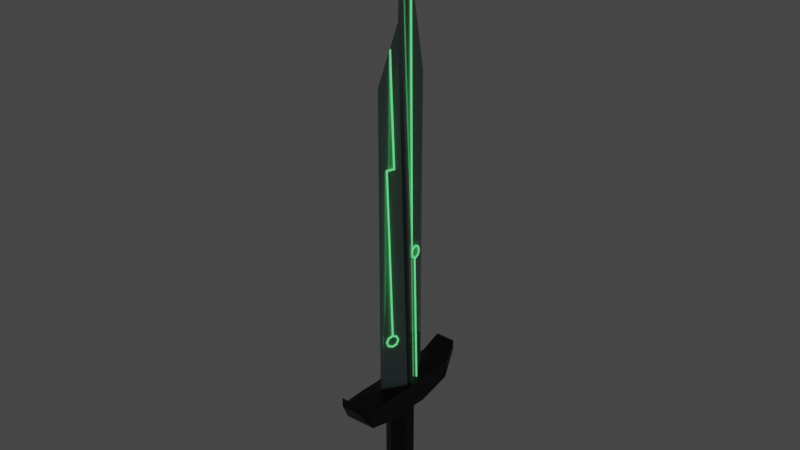 # Source: sword1.blend  (saved by Blender 3.6.13; exported with 4.5.12 LTS)
import bpy
from mathutils import Matrix  # noqa: F401  (used for matrix-valued properties, if any)

bpy.ops.wm.read_factory_settings(use_empty=True)
scene = bpy.context.scene
scene.name = 'Scene'

# ---- collections
col_collection = bpy.data.collections.new('Collection'); scene.collection.children.link(col_collection)

# ---- materials (node trees are filled in below, after node groups)
mat_material_005 = bpy.data.materials.new('Material.005')
mat_material_005.use_transparent_shadow = False
mat_material_007 = bpy.data.materials.new('Material.007')
mat_material_007.use_transparent_shadow = False
mat_material_001 = bpy.data.materials.new('Material.001')
mat_material_001.use_transparent_shadow = False
mat_material_003 = bpy.data.materials.new('Material.003')
mat_material_003.use_transparent_shadow = False
mat_material_020 = bpy.data.materials.new('Material.020')
mat_material_020.use_transparent_shadow = False
mat_material_004 = bpy.data.materials.new('Material.004')
mat_material_004.use_transparent_shadow = False
mat_material_006 = bpy.data.materials.new('Material.006')
mat_material_006.use_transparent_shadow = False
mat_material_008 = bpy.data.materials.new('Material.008')
mat_material_008.use_transparent_shadow = False
mat_material_009 = bpy.data.materials.new('Material.009')
mat_material_009.use_transparent_shadow = False
mat_material_010 = bpy.data.materials.new('Material.010')
mat_material_010.use_transparent_shadow = False
mat_material_011 = bpy.data.materials.new('Material.011')
mat_material_011.use_transparent_shadow = False
mat_material_012 = bpy.data.materials.new('Material.012')
mat_material_012.use_transparent_shadow = False
mat_material_013 = bpy.data.materials.new('Material.013')
mat_material_013.use_transparent_shadow = False
mat_material_014 = bpy.data.materials.new('Material.014')
mat_material_014.use_transparent_shadow = False
mat_material_015 = bpy.data.materials.new('Material.015')
mat_material_015.use_transparent_shadow = False
mat_material_016 = bpy.data.materials.new('Material.016')
mat_material_016.use_transparent_shadow = False
mat_material_017 = bpy.data.materials.new('Material.017')
mat_material_017.use_transparent_shadow = False
mat_material_018 = bpy.data.materials.new('Material.018')
mat_material_018.use_transparent_shadow = False
mat_material_019 = bpy.data.materials.new('Material.019')
mat_material_019.use_transparent_shadow = False

# ---- material node trees
mat_material_005.use_nodes = True; mat_material_005.node_tree.nodes.clear()
_N = mat_material_005.node_tree.nodes; _L = mat_material_005.node_tree.links
n0 = _N.new('ShaderNodeBsdfPrincipled'); n0.name = 'Principled BSDF'; n0.location = (10, 300)
n0.distribution = 'GGX'
n0.subsurface_method = 'RANDOM_WALK_SKIN'
n0.inputs[0].default_value = (0.2491, 0.3343, 0.3316, 1.0)
n0.inputs[1].default_value = 0.03922
n0.inputs[2].default_value = 0.06863
n0.inputs[3].default_value = 1.45
n0.inputs[27].default_value = (0.0, 0.0, 0.0, 1.0)
n0.inputs[28].default_value = 1.0
n1 = _N.new('ShaderNodeOutputMaterial'); n1.name = 'Material Output'; n1.location = (300, 300)
_L.new(n0.outputs[0], n1.inputs[0])
n1.is_active_output = True
mat_material_007.use_nodes = True; mat_material_007.node_tree.nodes.clear()
_N = mat_material_007.node_tree.nodes; _L = mat_material_007.node_tree.links
n0 = _N.new('ShaderNodeBsdfPrincipled'); n0.name = 'Principled BSDF'; n0.location = (10, 300)
n0.distribution = 'GGX'
n0.subsurface_method = 'RANDOM_WALK_SKIN'
n0.inputs[0].default_value = (0.0, 0.0, 0.0, 1.0)
n0.inputs[3].default_value = 1.45
n0.inputs[27].default_value = (0.0, 0.0, 0.0, 1.0)
n0.inputs[28].default_value = 1.0
n1 = _N.new('ShaderNodeOutputMaterial'); n1.name = 'Material Output'; n1.location = (300, 300)
_L.new(n0.outputs[0], n1.inputs[0])
n1.is_active_output = True
mat_material_001.use_nodes = True; mat_material_001.node_tree.nodes.clear()
_N = mat_material_001.node_tree.nodes; _L = mat_material_001.node_tree.links
n0 = _N.new('ShaderNodeBsdfPrincipled'); n0.name = 'Principled BSDF'; n0.location = (10, 300)
n0.distribution = 'GGX'
n0.subsurface_method = 'RANDOM_WALK_SKIN'
n0.inputs[3].default_value = 1.45
n0.inputs[27].default_value = (0.0, 0.0, 0.0, 1.0)
n0.inputs[28].default_value = 1.0
n1 = _N.new('ShaderNodeOutputMaterial'); n1.name = 'Material Output'; n1.location = (300, 300)
_L.new(n0.outputs[0], n1.inputs[0])
n1.is_active_output = True
mat_material_003.use_nodes = True; mat_material_003.node_tree.nodes.clear()
_N = mat_material_003.node_tree.nodes; _L = mat_material_003.node_tree.links
n0 = _N.new('ShaderNodeBsdfPrincipled'); n0.name = 'Principled BSDF'; n0.location = (10, 300)
n0.distribution = 'GGX'
n0.subsurface_method = 'RANDOM_WALK_SKIN'
n0.inputs[0].default_value = (0.0, 0.0, 0.0, 1.0)
n0.inputs[3].default_value = 1.45
n0.inputs[27].default_value = (0.0, 0.0, 0.0, 1.0)
n0.inputs[28].default_value = 1.0
n1 = _N.new('ShaderNodeOutputMaterial'); n1.name = 'Material Output'; n1.location = (300, 300)
_L.new(n0.outputs[0], n1.inputs[0])
n1.is_active_output = True
mat_material_020.use_nodes = True; mat_material_020.node_tree.nodes.clear()
_N = mat_material_020.node_tree.nodes; _L = mat_material_020.node_tree.links
n0 = _N.new('ShaderNodeOutputMaterial'); n0.name = 'Material Output'; n0.location = (300, 300)
n1 = _N.new('ShaderNodeEmission'); n1.name = 'Emission'; n1.location = (10, 300)
n1.inputs[0].default_value = (0.1356, 1.0, 0.2582, 1.0)
_L.new(n1.outputs[0], n0.inputs[0])
n0.is_active_output = True
mat_material_004.use_nodes = True; mat_material_004.node_tree.nodes.clear()
_N = mat_material_004.node_tree.nodes; _L = mat_material_004.node_tree.links
n0 = _N.new('ShaderNodeOutputMaterial'); n0.name = 'Material Output'; n0.location = (300, 300)
n1 = _N.new('ShaderNodeEmission'); n1.name = 'Emission'; n1.location = (10, 300)
n1.inputs[0].default_value = (0.1356, 1.0, 0.2582, 1.0)
_L.new(n1.outputs[0], n0.inputs[0])
n0.is_active_output = True
mat_material_006.use_nodes = True; mat_material_006.node_tree.nodes.clear()
_N = mat_material_006.node_tree.nodes; _L = mat_material_006.node_tree.links
n0 = _N.new('ShaderNodeOutputMaterial'); n0.name = 'Material Output'; n0.location = (300, 300)
n1 = _N.new('ShaderNodeEmission'); n1.name = 'Emission'; n1.location = (10, 300)
n1.inputs[0].default_value = (0.1356, 1.0, 0.2582, 1.0)
_L.new(n1.outputs[0], n0.inputs[0])
n0.is_active_output = True
mat_material_008.use_nodes = True; mat_material_008.node_tree.nodes.clear()
_N = mat_material_008.node_tree.nodes; _L = mat_material_008.node_tree.links
n0 = _N.new('ShaderNodeOutputMaterial'); n0.name = 'Material Output'; n0.location = (300, 300)
n1 = _N.new('ShaderNodeEmission'); n1.name = 'Emission'; n1.location = (10, 300)
n1.inputs[0].default_value = (0.1356, 1.0, 0.2582, 1.0)
_L.new(n1.outputs[0], n0.inputs[0])
n0.is_active_output = True
mat_material_009.use_nodes = True; mat_material_009.node_tree.nodes.clear()
_N = mat_material_009.node_tree.nodes; _L = mat_material_009.node_tree.links
n0 = _N.new('ShaderNodeOutputMaterial'); n0.name = 'Material Output'; n0.location = (300, 300)
n1 = _N.new('ShaderNodeEmission'); n1.name = 'Emission'; n1.location = (10, 300)
n1.inputs[0].default_value = (0.1356, 1.0, 0.2582, 1.0)
_L.new(n1.outputs[0], n0.inputs[0])
n0.is_active_output = True
mat_material_010.use_nodes = True; mat_material_010.node_tree.nodes.clear()
_N = mat_material_010.node_tree.nodes; _L = mat_material_010.node_tree.links
n0 = _N.new('ShaderNodeOutputMaterial'); n0.name = 'Material Output'; n0.location = (300, 300)
n1 = _N.new('ShaderNodeEmission'); n1.name = 'Emission'; n1.location = (10, 300)
n1.inputs[0].default_value = (0.1356, 1.0, 0.2582, 1.0)
_L.new(n1.outputs[0], n0.inputs[0])
n0.is_active_output = True
mat_material_011.use_nodes = True; mat_material_011.node_tree.nodes.clear()
_N = mat_material_011.node_tree.nodes; _L = mat_material_011.node_tree.links
n0 = _N.new('ShaderNodeOutputMaterial'); n0.name = 'Material Output'; n0.location = (300, 300)
n1 = _N.new('ShaderNodeEmission'); n1.name = 'Emission'; n1.location = (10, 300)
n1.inputs[0].default_value = (0.1356, 1.0, 0.2582, 1.0)
_L.new(n1.outputs[0], n0.inputs[0])
n0.is_active_output = True
mat_material_012.use_nodes = True; mat_material_012.node_tree.nodes.clear()
_N = mat_material_012.node_tree.nodes; _L = mat_material_012.node_tree.links
n0 = _N.new('ShaderNodeOutputMaterial'); n0.name = 'Material Output'; n0.location = (300, 300)
n1 = _N.new('ShaderNodeEmission'); n1.name = 'Emission'; n1.location = (10, 300)
n1.inputs[0].default_value = (0.1356, 1.0, 0.2582, 1.0)
_L.new(n1.outputs[0], n0.inputs[0])
n0.is_active_output = True
mat_material_013.use_nodes = True; mat_material_013.node_tree.nodes.clear()
_N = mat_material_013.node_tree.nodes; _L = mat_material_013.node_tree.links
n0 = _N.new('ShaderNodeOutputMaterial'); n0.name = 'Material Output'; n0.location = (300, 300)
n1 = _N.new('ShaderNodeEmission'); n1.name = 'Emission'; n1.location = (10, 300)
n1.inputs[0].default_value = (0.1356, 1.0, 0.2582, 1.0)
_L.new(n1.outputs[0], n0.inputs[0])
n0.is_active_output = True
mat_material_014.use_nodes = True; mat_material_014.node_tree.nodes.clear()
_N = mat_material_014.node_tree.nodes; _L = mat_material_014.node_tree.links
n0 = _N.new('ShaderNodeOutputMaterial'); n0.name = 'Material Output'; n0.location = (300, 300)
n1 = _N.new('ShaderNodeEmission'); n1.name = 'Emission'; n1.location = (10, 300)
n1.inputs[0].default_value = (0.1356, 1.0, 0.2582, 1.0)
_L.new(n1.outputs[0], n0.inputs[0])
n0.is_active_output = True
mat_material_015.use_nodes = True; mat_material_015.node_tree.nodes.clear()
_N = mat_material_015.node_tree.nodes; _L = mat_material_015.node_tree.links
n0 = _N.new('ShaderNodeOutputMaterial'); n0.name = 'Material Output'; n0.location = (300, 300)
n1 = _N.new('ShaderNodeEmission'); n1.name = 'Emission'; n1.location = (10, 300)
n1.inputs[0].default_value = (0.1356, 1.0, 0.2582, 1.0)
_L.new(n1.outputs[0], n0.inputs[0])
n0.is_active_output = True
mat_material_016.use_nodes = True; mat_material_016.node_tree.nodes.clear()
_N = mat_material_016.node_tree.nodes; _L = mat_material_016.node_tree.links
n0 = _N.new('ShaderNodeOutputMaterial'); n0.name = 'Material Output'; n0.location = (300, 300)
n1 = _N.new('ShaderNodeEmission'); n1.name = 'Emission'; n1.location = (10, 300)
n1.inputs[0].default_value = (0.1356, 1.0, 0.2582, 1.0)
_L.new(n1.outputs[0], n0.inputs[0])
n0.is_active_output = True
mat_material_017.use_nodes = True; mat_material_017.node_tree.nodes.clear()
_N = mat_material_017.node_tree.nodes; _L = mat_material_017.node_tree.links
n0 = _N.new('ShaderNodeOutputMaterial'); n0.name = 'Material Output'; n0.location = (300, 300)
n1 = _N.new('ShaderNodeEmission'); n1.name = 'Emission'; n1.location = (10, 300)
n1.inputs[0].default_value = (0.1356, 1.0, 0.2582, 1.0)
_L.new(n1.outputs[0], n0.inputs[0])
n0.is_active_output = True
mat_material_018.use_nodes = True; mat_material_018.node_tree.nodes.clear()
_N = mat_material_018.node_tree.nodes; _L = mat_material_018.node_tree.links
n0 = _N.new('ShaderNodeOutputMaterial'); n0.name = 'Material Output'; n0.location = (300, 300)
n1 = _N.new('ShaderNodeEmission'); n1.name = 'Emission'; n1.location = (10, 300)
n1.inputs[0].default_value = (0.1356, 1.0, 0.2582, 1.0)
_L.new(n1.outputs[0], n0.inputs[0])
n0.is_active_output = True
mat_material_019.use_nodes = True; mat_material_019.node_tree.nodes.clear()
_N = mat_material_019.node_tree.nodes; _L = mat_material_019.node_tree.links
n0 = _N.new('ShaderNodeOutputMaterial'); n0.name = 'Material Output'; n0.location = (300, 300)
n1 = _N.new('ShaderNodeEmission'); n1.name = 'Emission'; n1.location = (10, 300)
n1.inputs[0].default_value = (0.1356, 1.0, 0.2582, 1.0)
_L.new(n1.outputs[0], n0.inputs[0])
n0.is_active_output = True

# ---- world
world_world = bpy.data.worlds.new('World'); scene.world = world_world
world_world.use_nodes = True; world_world.node_tree.nodes.clear()
_N = world_world.node_tree.nodes; _L = world_world.node_tree.links
n0 = _N.new('ShaderNodeOutputWorld'); n0.name = 'World Output'; n0.location = (300, 300)
n1 = _N.new('ShaderNodeBackground'); n1.name = 'Background'; n1.location = (10, 300)
n1.inputs[0].default_value = (0.05088, 0.05088, 0.05088, 1.0)
_L.new(n1.outputs[0], n0.inputs[0])
n0.is_active_output = True
world_world.color = (0.05088, 0.05088, 0.05088)
world_world.use_sun_shadow = False
world_world.sun_shadow_jitter_overblur = 0.0

# ---- meshes
me_cube_002 = bpy.data.meshes.new('Cube.002')
me_cube_002.from_pydata([(-0.6503, -0.8494, 1.273), (-0.04493, -0.3305, 1.269), (-0.6719, 0.8494, 1.263), (-0.04493, 0.3604, 1.269), (0.6503, -0.8494, 1.273), (0.04493, -0.3305, 1.269), (0.6719, 0.8494, 1.263), (0.04493, 0.3604, 1.269), (-1.0, 0.0, -0.6539), (-0.8808, 0.01493, 1.0), (1.0, 0.0, -0.6539), (0.8808, 0.01493, 1.0), (-1.0, 0.0, 1.0), (-0.6719, 0.8494, 1.893), (0.6719, 0.8494, 1.893), (1.0, 0.0, 1.0), (0.6503, -0.8494, 1.883), (-0.6503, -0.8494, 1.883), (-0.01398, 0.01493, 31.86), (0.01398, 0.01493, 31.86), (-0.04493, 0.3604, 21.25), (0.04493, 0.3604, 21.25), (0.04493, -0.3305, 21.21), (-0.04493, -0.3305, 21.21), (-0.9761, -0.2329, -0.7673), (0.9801, -0.2244, 1.003), (-0.9794, -0.2329, 1.021), (0.9802, -0.2244, -0.8206), (0.7912, -0.03773, 1.041), (-0.7912, -0.03773, 1.041), (0.01612, -0.03773, 24.45), (-0.01612, -0.03773, 24.45), (0.2983, 0.4901, 1.206), (1.0, 0.4369, -0.4367), (-0.2921, 0.4869, 1.208), (-1.0, 0.4498, 1.017), (-1.0, 0.4175, -0.4617), (1.0, 0.4615, 1.018), (0.6423, 0.6663, 1.121), (1.0, 0.6524, 1.025), (1.0, 0.6261, -0.1928), (-0.6483, 0.6694, 1.12), (-1.0, 0.6181, -0.2031), (-1.0, 0.6575, 1.025), (-0.3438, 0.2368, 1.173), (-1.0, 0.2145, 1.008), (-1.0, 0.175, -0.7744), (1.0, 0.2083, -0.7314), (1.0, 0.2308, 1.009), (0.3252, 0.2445, 1.179), (-0.7356, -0.7058, 1.098), (-1.0, -0.7003, -0.1208), (0.7383, -0.7073, 1.097), (1.0, -0.6814, -0.1481), (1.0, -0.7087, 1.044), (-1.0, -0.7067, 1.044), (-1.0, -0.4143, -0.5349), (1.0, -0.4766, 1.061), (1.0, -0.4345, -0.5056), (-1.0, -0.4293, 1.065), (-0.2567, -0.4456, 1.216), (0.2802, -0.4583, 1.211), (-0.1888, -0.274, 1.225)], [], [(2, 13, 14, 6), (27, 25, 57, 58), (4, 16, 17, 0), (24, 27, 58, 56), (1, 5, 22, 23), (11, 49, 7, 21, 19), (2, 6, 40, 42), (6, 14, 39, 40), (24, 26, 12, 8), (9, 44, 45, 12), (3, 7, 32, 34), (28, 5, 25), (5, 1, 60, 61), (29, 9, 12, 26), (7, 49, 48, 37, 32), (30, 31, 23, 22), (21, 20, 18, 19), (7, 3, 20, 21), (29, 62, 1, 23, 31), (3, 44, 9, 18, 20), (5, 28, 30, 22), (1, 62, 26, 59, 60), (11, 28, 25, 15), (0, 17, 55, 51), (8, 10, 27, 24), (10, 15, 25, 27), (30, 28, 29, 31), (18, 9, 11, 19), (29, 28, 11, 9), (33, 37, 48, 47), (32, 37, 39, 38), (35, 34, 41, 43), (36, 35, 43, 42), (36, 33, 47, 46), (34, 32, 38, 41), (42, 40, 33, 36), (38, 39, 14), (41, 38, 14, 13), (40, 39, 37, 33), (43, 41, 13), (42, 43, 13, 2), (45, 44, 3, 34, 35), (45, 35, 36, 46), (47, 48, 15, 10), (46, 47, 10, 8), (48, 49, 11, 15), (50, 55, 17), (54, 52, 16), (53, 54, 16, 4), (52, 50, 17, 16), (51, 55, 59, 56), (51, 53, 4, 0), (56, 58, 53, 51), (56, 59, 26, 24), (60, 59, 55, 50), (57, 61, 52, 54), (58, 57, 54, 53), (61, 60, 50, 52), (26, 62, 29), (25, 5, 61, 57), (46, 8, 12, 45)])
me_cube_002.polygons.foreach_set('material_index', [1, 1, 1, 1, 0, 0, 1, 1, 1, 1, 1, 1, 1, 1, 1, 0, 0, 0, 0, 0, 0, 1, 1, 1, 1, 1, 0, 0, 1, 1, 1, 1, 1, 1, 1, 1, 1, 1, 1, 1, 1, 1, 1, 1, 1, 1, 1, 1, 1, 1, 1, 1, 1, 1, 1, 1, 1, 1, 1, 1, 1])
_uv = me_cube_002.uv_layers.new(name='UVMap')
_uv.uv.foreach_set('vector', [0.2167, 0.1656, 0.2167, 0.1352, 0.2816, 0.1352, 0.2816, 0.1656, 0.2492, 0.1324, 0.2492, 0.0676, 0.2597, 0.0684, 0.2584, 0.1192, 0.2167, 0.2312, 0.2167, 0.2009, 0.2816, 0.2009, 0.2816, 0.2312, 0.2816, 0.2636, 0.2167, 0.2636, 0.2167, 0.2505, 0.2816, 0.2515, 0.1926, 0.8112, 0.1896, 0.8112, 0.1896, 0.165, 0.1926, 0.165, 0.05709, 1.0, 0.03909, 0.9943, 0.03, 0.9914, 0.03, 0.3437, 0.029, 0.0, 0.2167, 0.1656, 0.2816, 0.1656, 0.2816, 0.1749, 0.2167, 0.1752, 0.2167, 0.09971, 0.2167, 0.06933, 0.2231, 0.06957, 0.224, 0.109, 0.2393, 0.06482, 0.2393, 0.0, 0.2443, 0.002786, 0.2443, 0.0676, 0.2985, 0.003862, 0.2921, 0.02127, 0.2921, 1.273e-08, 0.299, 1.693e-08, 0.2885, 0.03095, 0.2885, 0.03386, 0.2841, 0.04207, 0.2842, 0.02294, 0.3004, 0.05805, 0.3107, 0.03386, 0.3042, 0.06482, 0.3107, 0.03386, 0.3107, 0.03095, 0.3142, 0.02409, 0.3146, 0.04149, 0.3004, 0.006768, 0.2985, 0.003862, 0.299, 1.693e-08, 0.3042, 2.102e-08, 0.2885, 0.03386, 0.2918, 0.04295, 0.2916, 0.06482, 0.2842, 0.06482, 0.2841, 0.04207, 0.1906, 0.0, 0.1916, 0.0, 0.1926, 0.165, 0.1896, 0.165, 0.03, 0.3437, 0.02709, 0.3437, 0.02809, 0.0, 0.029, 0.0, 0.03, 0.9914, 0.02709, 0.9914, 0.02709, 0.3437, 0.03, 0.3437, 0.2167, 0.8184, 0.1972, 0.8126, 0.1926, 0.8112, 0.1926, 0.165, 0.1916, 0.0, 0.02709, 0.9914, 0.0174, 0.9945, -1.932e-09, 1.0, 0.02809, 0.0, 0.02709, 0.3437, 0.1896, 0.8112, 0.1655, 0.8184, 0.1906, 0.0, 0.1896, 0.165, 0.3107, 0.03095, 0.3087, 0.02629, 0.3042, 2.102e-08, 0.313, 2.678e-08, 0.3142, 0.02409, 0.2985, 0.06095, 0.3004, 0.05805, 0.3042, 0.06482, 0.299, 0.06482, 0.2167, 0.03211, 0.2167, 0.001723, 0.2214, 0.00137, 0.2216, 0.03911, 0.2816, 0.2663, 0.2167, 0.2663, 0.2167, 0.2636, 0.2816, 0.2636, 0.2443, 0.1352, 0.2443, 0.07039, 0.2492, 0.0676, 0.2492, 0.1324, 0.1403, 0.0, 0.1655, 0.8185, 0.1142, 0.8185, 0.1393, 0.0, 0.08609, 0.0, 0.1142, 0.9999, 0.05709, 0.9999, 0.08518, 0.0, 0.3004, 0.006768, 0.3004, 0.05805, 0.2985, 0.06095, 0.2985, 0.003862, 0.2301, 0.1169, 0.2293, 0.06981, 0.2368, 0.0701, 0.2375, 0.1265, 0.2841, 0.04207, 0.2842, 0.06482, 0.2781, 0.06482, 0.2781, 0.05322, 0.2846, 8.12e-09, 0.2842, 0.02294, 0.2779, 0.0114, 0.2779, 4.051e-09, 0.2578, 0.05016, 0.2588, 0.002223, 0.2656, 0.001963, 0.2643, 0.04177, 0.2167, 0.1835, 0.2816, 0.1827, 0.2816, 0.1922, 0.2167, 0.1936, 0.2842, 0.02294, 0.2841, 0.04207, 0.2781, 0.05322, 0.2779, 0.0114, 0.2167, 0.1752, 0.2816, 0.1749, 0.2816, 0.1827, 0.2167, 0.1835, 0.2781, 0.05322, 0.2781, 0.06482, 0.2718, 0.06482, 0.2779, 0.0114, 0.2781, 0.05322, 0.2718, 0.06482, 0.2718, 2.908e-10, 0.224, 0.109, 0.2231, 0.06957, 0.2293, 0.06981, 0.2301, 0.1169, 0.2779, 4.051e-09, 0.2779, 0.0114, 0.2718, 2.908e-10, 0.2643, 0.04177, 0.2656, 0.001963, 0.2718, 0.001723, 0.2718, 0.03211, 0.2921, 1.273e-08, 0.2921, 0.02127, 0.2885, 0.03095, 0.2842, 0.02294, 0.2846, 8.12e-09, 0.2512, 0.002518, 0.2588, 0.002223, 0.2578, 0.05016, 0.2499, 0.06029, 0.2375, 0.1265, 0.2368, 0.0701, 0.2443, 0.07039, 0.2443, 0.1352, 0.2167, 0.1936, 0.2816, 0.1922, 0.2816, 0.2009, 0.2167, 0.2009, 0.2916, 0.06482, 0.2918, 0.04295, 0.2985, 0.06095, 0.299, 0.06482, 0.3221, 0.008567, 0.3219, 3.255e-08, 0.3264, 3.552e-08, 0.3219, 0.06482, 0.3221, 0.05634, 0.3264, 0.06482, 0.2664, 0.1076, 0.2672, 0.06898, 0.2718, 0.06933, 0.2718, 0.09971, 0.3221, 0.05634, 0.3221, 0.008567, 0.3264, 3.552e-08, 0.3264, 0.06482, 0.2216, 0.03911, 0.2214, 0.00137, 0.2304, 0.0006845, 0.2308, 0.05253, 0.2816, 0.2382, 0.2167, 0.239, 0.2167, 0.2312, 0.2816, 0.2312, 0.2816, 0.2515, 0.2167, 0.2505, 0.2167, 0.239, 0.2816, 0.2382, 0.2308, 0.05253, 0.2304, 0.0006845, 0.2393, 0.0, 0.2393, 0.06482, 0.3142, 0.02409, 0.313, 2.678e-08, 0.3219, 3.255e-08, 0.3221, 0.008567, 0.3145, 0.06482, 0.3146, 0.04149, 0.3221, 0.05634, 0.3219, 0.06482, 0.2584, 0.1192, 0.2597, 0.0684, 0.2672, 0.06898, 0.2664, 0.1076, 0.3146, 0.04149, 0.3142, 0.02409, 0.3221, 0.008567, 0.3221, 0.05634, 0.3042, 2.102e-08, 0.3087, 0.02629, 0.3004, 0.006768, 0.3042, 0.06482, 0.3107, 0.03386, 0.3146, 0.04149, 0.3145, 0.06482, 0.2499, 0.06029, 0.2443, 0.0676, 0.299, 1.693e-08, 0.2512, 0.002518])
me_cube_002.materials.append(mat_material_005)
me_cube_002.materials.append(mat_material_007)
me_cube_002.materials.append(mat_material_001)
me_cube_002.update()
me_cylinder = bpy.data.meshes.new('Cylinder')
me_cylinder.from_pydata([(0.0, 1.0, -1.076), (0.0, 1.0, 1.0), (0.866, 0.5, -1.076), (0.866, 0.5, 1.0), (0.866, -0.5, -1.076), (0.866, -0.5, 1.0), (0.0, -1.0, -1.076), (0.0, -1.0, 1.0), (-0.866, -0.5, -1.076), (-0.866, -0.5, 1.0), (-0.866, 0.5, -1.076), (-0.866, 0.5, 1.0), (5.988e-08, 1.773, -1.377), (1.536, 0.8867, -1.377), (1.536, -0.8867, -1.377), (5.988e-08, -1.773, -1.377), (-1.536, -0.8867, -1.377), (-1.536, 0.8867, -1.377), (-0.008748, -0.005414, -1.646), (1.536, 0.8867, -1.377), (0.0, 1.0, -0.03783), (0.866, 0.5, -0.03783), (0.866, -0.5, -0.03783), (0.0, -1.0, -0.03783), (-0.866, -0.5, -0.03783), (-0.866, 0.5, -0.03783), (0.0, 1.0, 0.4811), (0.866, 0.5, 0.4811), (0.866, -0.5, 0.4811), (0.0, -1.0, 0.4811), (-0.866, -0.5, 0.4811), (-0.866, 0.5, 0.4811), (0.866, 0.5, -0.5567), (0.866, -0.5, -0.5567), (0.0, -1.0, -0.5567), (-0.866, -0.5, -0.5567), (-0.866, 0.5, -0.5567), (0.0, 1.0, -0.5567), (0.0, 1.0, -0.2973), (0.866, 0.5, -0.2973), (0.866, -0.5, -0.2973), (0.0, -1.0, -0.2973), (-0.866, -0.5, -0.2973), (-0.866, 0.5, -0.2973), (0.866, 0.5, 0.2216), (0.866, -0.5, 0.2216), (0.0, -1.0, 0.2216), (-0.866, -0.5, 0.2216), (-0.866, 0.5, 0.2216), (0.0, 1.0, 0.2216), (0.0, 1.0, 0.7329), (0.866, 0.5, 0.7329), (0.866, -0.5, 0.7329), (0.0, -1.0, 0.7329), (-0.866, -0.5, 0.7329), (-0.866, 0.5, 0.7329), (0.866, 0.5, -0.8162), (0.866, -0.5, -0.8162), (0.0, -1.0, -0.8162), (-0.866, -0.5, -0.8162), (-0.866, 0.5, -0.8162), (0.0, 1.0, -0.8162)], [(13, 19)], [(50, 1, 3, 51), (51, 3, 5, 52), (52, 5, 7, 53), (53, 7, 9, 54), (3, 1, 11, 9, 7, 5), (54, 9, 11, 55), (55, 11, 1, 50), (6, 8, 16, 15), (2, 4, 14, 13), (8, 10, 17, 16), (0, 2, 13, 12), (4, 6, 15, 14), (10, 0, 12, 17), (14, 15, 18), (16, 18, 15), (17, 18, 16), (12, 18, 17), (19, 12, 18), (14, 19, 18), (43, 25, 20, 38), (42, 24, 25, 43), (41, 23, 24, 42), (40, 22, 23, 41), (39, 21, 22, 40), (38, 20, 21, 39), (48, 31, 26, 49), (47, 30, 31, 48), (46, 29, 30, 47), (45, 28, 29, 46), (44, 27, 28, 45), (49, 26, 27, 44), (61, 37, 32, 56), (56, 32, 33, 57), (57, 33, 34, 58), (58, 34, 35, 59), (59, 35, 36, 60), (60, 36, 37, 61), (37, 38, 39, 32), (32, 39, 40, 33), (33, 40, 41, 34), (34, 41, 42, 35), (35, 42, 43, 36), (36, 43, 38, 37), (20, 49, 44, 21), (21, 44, 45, 22), (22, 45, 46, 23), (23, 46, 47, 24), (24, 47, 48, 25), (25, 48, 49, 20), (31, 55, 50, 26), (30, 54, 55, 31), (29, 53, 54, 30), (28, 52, 53, 29), (27, 51, 52, 28), (26, 50, 51, 27), (10, 60, 61, 0), (8, 59, 60, 10), (6, 58, 59, 8), (4, 57, 58, 6), (2, 56, 57, 4), (0, 61, 56, 2)])
me_cylinder.polygons.foreach_set('material_index', [0, 0, 0, 0, 0, 0, 0, 0, 0, 0, 0, 0, 0, 1, 1, 1, 1, 1, 1, 0, 0, 0, 0, 0, 0, 0, 0, 0, 0, 0, 0, 0, 0, 0, 0, 0, 0, 0, 0, 0, 0, 0, 0, 0, 0, 0, 0, 0, 0, 0, 0, 0, 0, 0, 0, 0, 0, 0, 0, 0, 0])
_uv = me_cylinder.uv_layers.new(name='UVMap')
_uv.uv.foreach_set('vector', [1.0, 0.9357, 1.0, 1.0, 0.8333, 1.0, 0.8333, 0.9357, 0.8333, 0.9357, 0.8333, 1.0, 0.6667, 1.0, 0.6667, 0.9357, 0.6667, 0.9357, 0.6667, 1.0, 0.5, 1.0, 0.5, 0.9357, 0.5, 0.9357, 0.5, 1.0, 0.3333, 1.0, 0.3333, 0.9357, 0.4578, 0.37, 0.25, 0.49, 0.04215, 0.37, 0.04215, 0.13, 0.25, 0.01, 0.4578, 0.13, 0.3333, 0.9357, 0.3333, 1.0, 0.1667, 1.0, 0.1667, 0.9357, 0.1667, 0.9357, 0.1667, 1.0, -8.941e-08, 1.0, -8.941e-08, 0.9357, 0.5, 0.5, 0.3333, 0.5, 0.3333, 0.5, 0.5, 0.5, 0.8333, 0.5, 0.6667, 0.5, 0.6667, 0.5, 0.8333, 0.5, 0.3333, 0.5, 0.1667, 0.5, 0.1667, 0.5, 0.3333, 0.5, 1.0, 0.5, 0.8333, 0.5, 0.8333, 0.5, 1.0, 0.5, 0.6667, 0.5, 0.5, 0.5, 0.5, 0.5, 0.6667, 0.5, 0.1667, 0.5, -8.941e-08, 0.5, -8.941e-08, 0.5, 0.1667, 0.5, 0.0, 0.0, 0.5, 0.5, 0.0, 0.0, 0.3333, 0.5, 0.0, 0.0, 0.5, 0.5, 0.1667, 0.5, 0.0, 0.0, 0.3333, 0.5, 0.0, 0.0, 0.0, 0.0, 0.1667, 0.5, 0.0, 0.0, 0.0, 0.0, 0.0, 0.0, 0.0, 0.0, 0.0, 0.0, 0.0, 0.0, 0.1667, 0.6875, 0.1667, 0.75, -8.941e-08, 0.75, -8.941e-08, 0.6875, 0.3333, 0.6875, 0.3333, 0.75, 0.1667, 0.75, 0.1667, 0.6875, 0.5, 0.6875, 0.5, 0.75, 0.3333, 0.75, 0.3333, 0.6875, 0.6667, 0.6875, 0.6667, 0.75, 0.5, 0.75, 0.5, 0.6875, 0.8333, 0.6875, 0.8333, 0.75, 0.6667, 0.75, 0.6667, 0.6875, 1.0, 0.6875, 1.0, 0.75, 0.8333, 0.75, 0.8333, 0.6875, 0.1667, 0.8125, 0.1667, 0.875, -8.941e-08, 0.875, -8.941e-08, 0.8125, 0.3333, 0.8125, 0.3333, 0.875, 0.1667, 0.875, 0.1667, 0.8125, 0.5, 0.8125, 0.5, 0.875, 0.3333, 0.875, 0.3333, 0.8125, 0.6667, 0.8125, 0.6667, 0.875, 0.5, 0.875, 0.5, 0.8125, 0.8333, 0.8125, 0.8333, 0.875, 0.6667, 0.875, 0.6667, 0.8125, 1.0, 0.8125, 1.0, 0.875, 0.8333, 0.875, 0.8333, 0.8125, 1.0, 0.5625, 1.0, 0.625, 0.8333, 0.625, 0.8333, 0.5625, 0.8333, 0.5625, 0.8333, 0.625, 0.6667, 0.625, 0.6667, 0.5625, 0.6667, 0.5625, 0.6667, 0.625, 0.5, 0.625, 0.5, 0.5625, 0.5, 0.5625, 0.5, 0.625, 0.3333, 0.625, 0.3333, 0.5625, 0.3333, 0.5625, 0.3333, 0.625, 0.1667, 0.625, 0.1667, 0.5625, 0.1667, 0.5625, 0.1667, 0.625, -8.941e-08, 0.625, -8.941e-08, 0.5625, 1.0, 0.625, 1.0, 0.6875, 0.8333, 0.6875, 0.8333, 0.625, 0.8333, 0.625, 0.8333, 0.6875, 0.6667, 0.6875, 0.6667, 0.625, 0.6667, 0.625, 0.6667, 0.6875, 0.5, 0.6875, 0.5, 0.625, 0.5, 0.625, 0.5, 0.6875, 0.3333, 0.6875, 0.3333, 0.625, 0.3333, 0.625, 0.3333, 0.6875, 0.1667, 0.6875, 0.1667, 0.625, 0.1667, 0.625, 0.1667, 0.6875, -8.941e-08, 0.6875, -8.941e-08, 0.625, 1.0, 0.75, 1.0, 0.8125, 0.8333, 0.8125, 0.8333, 0.75, 0.8333, 0.75, 0.8333, 0.8125, 0.6667, 0.8125, 0.6667, 0.75, 0.6667, 0.75, 0.6667, 0.8125, 0.5, 0.8125, 0.5, 0.75, 0.5, 0.75, 0.5, 0.8125, 0.3333, 0.8125, 0.3333, 0.75, 0.3333, 0.75, 0.3333, 0.8125, 0.1667, 0.8125, 0.1667, 0.75, 0.1667, 0.75, 0.1667, 0.8125, -8.941e-08, 0.8125, -8.941e-08, 0.75, 0.1667, 0.875, 0.1667, 0.9357, -8.941e-08, 0.9357, -8.941e-08, 0.875, 0.3333, 0.875, 0.3333, 0.9357, 0.1667, 0.9357, 0.1667, 0.875, 0.5, 0.875, 0.5, 0.9357, 0.3333, 0.9357, 0.3333, 0.875, 0.6667, 0.875, 0.6667, 0.9357, 0.5, 0.9357, 0.5, 0.875, 0.8333, 0.875, 0.8333, 0.9357, 0.6667, 0.9357, 0.6667, 0.875, 1.0, 0.875, 1.0, 0.9357, 0.8333, 0.9357, 0.8333, 0.875, 0.1667, 0.5, 0.1667, 0.5625, -8.941e-08, 0.5625, -8.941e-08, 0.5, 0.3333, 0.5, 0.3333, 0.5625, 0.1667, 0.5625, 0.1667, 0.5, 0.5, 0.5, 0.5, 0.5625, 0.3333, 0.5625, 0.3333, 0.5, 0.6667, 0.5, 0.6667, 0.5625, 0.5, 0.5625, 0.5, 0.5, 0.8333, 0.5, 0.8333, 0.5625, 0.6667, 0.5625, 0.6667, 0.5, 1.0, 0.5, 1.0, 0.5625, 0.8333, 0.5625, 0.8333, 0.5])
me_cylinder.materials.append(mat_material_003)
me_cylinder.materials.append(mat_material_020)
me_cylinder.update()
me_cube_001 = bpy.data.meshes.new('Cube.001')
me_cube_001.from_pydata([(-1.0, -1.0, -1.0), (-1.0, -1.0, 1.0), (-1.0, 1.0, -1.0), (-1.0, 1.0, 1.0), (1.0, -1.0, -1.0), (1.0, -1.0, 1.0), (1.0, 1.0, -1.0), (1.0, 1.0, 1.0)], [], [(0, 1, 3, 2), (2, 3, 7, 6), (6, 7, 5, 4), (4, 5, 1, 0), (2, 6, 4, 0), (7, 3, 1, 5)])
_uv = me_cube_001.uv_layers.new(name='UVMap')
_uv.uv.foreach_set('vector', [0.375, 0.0, 0.625, 0.0, 0.625, 0.25, 0.375, 0.25, 0.375, 0.25, 0.625, 0.25, 0.625, 0.5, 0.375, 0.5, 0.375, 0.5, 0.625, 0.5, 0.625, 0.75, 0.375, 0.75, 0.375, 0.75, 0.625, 0.75, 0.625, 1.0, 0.375, 1.0, 0.125, 0.5, 0.375, 0.5, 0.375, 0.75, 0.125, 0.75, 0.625, 0.5, 0.875, 0.5, 0.875, 0.75, 0.625, 0.75])
me_cube_001.materials.append(mat_material_004)
me_cube_001.update()
me_cube_003 = bpy.data.meshes.new('Cube.003')
me_cube_003.from_pydata([(-1.0, -1.0, -1.0), (-1.0, -1.0, 1.0), (-1.0, 1.0, -1.0), (-1.0, 1.0, 1.0), (1.0, -1.0, -1.0), (1.0, -1.0, 1.0), (1.0, 1.0, -1.0), (1.0, 1.0, 1.0)], [], [(0, 1, 3, 2), (2, 3, 7, 6), (6, 7, 5, 4), (4, 5, 1, 0), (2, 6, 4, 0), (7, 3, 1, 5)])
_uv = me_cube_003.uv_layers.new(name='UVMap')
_uv.uv.foreach_set('vector', [0.375, 0.0, 0.625, 0.0, 0.625, 0.25, 0.375, 0.25, 0.375, 0.25, 0.625, 0.25, 0.625, 0.5, 0.375, 0.5, 0.375, 0.5, 0.625, 0.5, 0.625, 0.75, 0.375, 0.75, 0.375, 0.75, 0.625, 0.75, 0.625, 1.0, 0.375, 1.0, 0.125, 0.5, 0.375, 0.5, 0.375, 0.75, 0.125, 0.75, 0.625, 0.5, 0.875, 0.5, 0.875, 0.75, 0.625, 0.75])
me_cube_003.materials.append(mat_material_006)
me_cube_003.update()
me_cube_004 = bpy.data.meshes.new('Cube.004')
me_cube_004.from_pydata([(-1.0, -1.0, -1.0), (-1.0, -1.0, 1.0), (-1.0, 1.0, -1.0), (-1.0, 1.0, 1.0), (1.0, -1.0, -1.0), (1.0, -1.0, 1.0), (1.0, 1.0, -1.0), (1.0, 1.0, 1.0)], [], [(0, 1, 3, 2), (2, 3, 7, 6), (6, 7, 5, 4), (4, 5, 1, 0), (2, 6, 4, 0), (7, 3, 1, 5)])
_uv = me_cube_004.uv_layers.new(name='UVMap')
_uv.uv.foreach_set('vector', [0.375, 0.0, 0.625, 0.0, 0.625, 0.25, 0.375, 0.25, 0.375, 0.25, 0.625, 0.25, 0.625, 0.5, 0.375, 0.5, 0.375, 0.5, 0.625, 0.5, 0.625, 0.75, 0.375, 0.75, 0.375, 0.75, 0.625, 0.75, 0.625, 1.0, 0.375, 1.0, 0.125, 0.5, 0.375, 0.5, 0.375, 0.75, 0.125, 0.75, 0.625, 0.5, 0.875, 0.5, 0.875, 0.75, 0.625, 0.75])
me_cube_004.materials.append(mat_material_008)
me_cube_004.update()
me_torus = bpy.data.meshes.new('Torus')
me_torus.from_pydata([(1.02, 0.0, 0.0), (0.9302, 0.0, 0.1236), (0.7848, 0.0, 0.07641), (0.7848, 0.0, -0.07641), (0.9302, 0.0, -0.1236), (0.7212, 0.7212, 0.0), (0.6577, 0.6577, 0.1236), (0.555, 0.555, 0.07641), (0.555, 0.555, -0.07641), (0.6577, 0.6577, -0.1236), (7.701e-08, 1.02, 0.0), (7.023e-08, 0.9302, 0.1236), (5.925e-08, 0.7848, 0.07641), (5.925e-08, 0.7848, -0.07641), (7.023e-08, 0.9302, -0.1236), (-0.7212, 0.7212, 0.0), (-0.6577, 0.6577, 0.1236), (-0.555, 0.555, 0.07641), (-0.555, 0.555, -0.07641), (-0.6577, 0.6577, -0.1236), (-1.02, 8.917e-08, 0.0), (-0.9302, 8.132e-08, 0.1236), (-0.7848, 6.861e-08, 0.07641), (-0.7848, 6.861e-08, -0.07641), (-0.9302, 8.132e-08, -0.1236), (-0.7212, -0.7212, 0.0), (-0.6577, -0.6577, 0.1236), (-0.555, -0.555, 0.07641), (-0.555, -0.555, -0.07641), (-0.6577, -0.6577, -0.1236), (7.701e-08, -1.02, 0.0), (7.023e-08, -0.9302, 0.1236), (5.925e-08, -0.7848, 0.07641), (5.925e-08, -0.7848, -0.07641), (7.023e-08, -0.9302, -0.1236), (0.7212, -0.7212, 0.0), (0.6577, -0.6577, 0.1236), (0.555, -0.555, 0.07641), (0.555, -0.555, -0.07641), (0.6577, -0.6577, -0.1236)], [], [(0, 5, 6, 1), (1, 6, 7, 2), (2, 7, 8, 3), (3, 8, 9, 4), (4, 9, 5, 0), (5, 10, 11, 6), (6, 11, 12, 7), (7, 12, 13, 8), (8, 13, 14, 9), (9, 14, 10, 5), (10, 15, 16, 11), (11, 16, 17, 12), (12, 17, 18, 13), (13, 18, 19, 14), (14, 19, 15, 10), (15, 20, 21, 16), (16, 21, 22, 17), (17, 22, 23, 18), (18, 23, 24, 19), (19, 24, 20, 15), (20, 25, 26, 21), (21, 26, 27, 22), (22, 27, 28, 23), (23, 28, 29, 24), (24, 29, 25, 20), (25, 30, 31, 26), (26, 31, 32, 27), (27, 32, 33, 28), (28, 33, 34, 29), (29, 34, 30, 25), (30, 35, 36, 31), (31, 36, 37, 32), (32, 37, 38, 33), (33, 38, 39, 34), (34, 39, 35, 30), (35, 0, 1, 36), (36, 1, 2, 37), (37, 2, 3, 38), (38, 3, 4, 39), (39, 4, 0, 35)])
_uv = me_torus.uv_layers.new(name='UVMap')
_uv.uv.foreach_set('vector', [0.5, 0.6, 0.625, 0.6, 0.625, 0.8, 0.5, 0.8, 0.5, 0.8, 0.625, 0.8, 0.625, 1.0, 0.5, 1.0, 0.5, 0.0, 0.625, 0.0, 0.625, 0.2, 0.5, 0.2, 0.5, 0.2, 0.625, 0.2, 0.625, 0.4, 0.5, 0.4, 0.5, 0.4, 0.625, 0.4, 0.625, 0.6, 0.5, 0.6, 0.625, 0.6, 0.75, 0.6, 0.75, 0.8, 0.625, 0.8, 0.625, 0.8, 0.75, 0.8, 0.75, 1.0, 0.625, 1.0, 0.625, 0.0, 0.75, 0.0, 0.75, 0.2, 0.625, 0.2, 0.625, 0.2, 0.75, 0.2, 0.75, 0.4, 0.625, 0.4, 0.625, 0.4, 0.75, 0.4, 0.75, 0.6, 0.625, 0.6, 0.75, 0.6, 0.875, 0.6, 0.875, 0.8, 0.75, 0.8, 0.75, 0.8, 0.875, 0.8, 0.875, 1.0, 0.75, 1.0, 0.75, 0.0, 0.875, 0.0, 0.875, 0.2, 0.75, 0.2, 0.75, 0.2, 0.875, 0.2, 0.875, 0.4, 0.75, 0.4, 0.75, 0.4, 0.875, 0.4, 0.875, 0.6, 0.75, 0.6, 0.875, 0.6, 1.0, 0.6, 1.0, 0.8, 0.875, 0.8, 0.875, 0.8, 1.0, 0.8, 1.0, 1.0, 0.875, 1.0, 0.875, 0.0, 1.0, 0.0, 1.0, 0.2, 0.875, 0.2, 0.875, 0.2, 1.0, 0.2, 1.0, 0.4, 0.875, 0.4, 0.875, 0.4, 1.0, 0.4, 1.0, 0.6, 0.875, 0.6, 0.0, 0.6, 0.125, 0.6, 0.125, 0.8, 0.0, 0.8, 0.0, 0.8, 0.125, 0.8, 0.125, 1.0, 0.0, 1.0, 0.0, 0.0, 0.125, 0.0, 0.125, 0.2, 0.0, 0.2, 0.0, 0.2, 0.125, 0.2, 0.125, 0.4, 0.0, 0.4, 0.0, 0.4, 0.125, 0.4, 0.125, 0.6, 0.0, 0.6, 0.125, 0.6, 0.25, 0.6, 0.25, 0.8, 0.125, 0.8, 0.125, 0.8, 0.25, 0.8, 0.25, 1.0, 0.125, 1.0, 0.125, 0.0, 0.25, 0.0, 0.25, 0.2, 0.125, 0.2, 0.125, 0.2, 0.25, 0.2, 0.25, 0.4, 0.125, 0.4, 0.125, 0.4, 0.25, 0.4, 0.25, 0.6, 0.125, 0.6, 0.25, 0.6, 0.375, 0.6, 0.375, 0.8, 0.25, 0.8, 0.25, 0.8, 0.375, 0.8, 0.375, 1.0, 0.25, 1.0, 0.25, 0.0, 0.375, 0.0, 0.375, 0.2, 0.25, 0.2, 0.25, 0.2, 0.375, 0.2, 0.375, 0.4, 0.25, 0.4, 0.25, 0.4, 0.375, 0.4, 0.375, 0.6, 0.25, 0.6, 0.375, 0.6, 0.5, 0.6, 0.5, 0.8, 0.375, 0.8, 0.375, 0.8, 0.5, 0.8, 0.5, 1.0, 0.375, 1.0, 0.375, 0.0, 0.5, 0.0, 0.5, 0.2, 0.375, 0.2, 0.375, 0.2, 0.5, 0.2, 0.5, 0.4, 0.375, 0.4, 0.375, 0.4, 0.5, 0.4, 0.5, 0.6, 0.375, 0.6])
me_torus.materials.append(mat_material_009)
me_torus.update()
me_cube_005 = bpy.data.meshes.new('Cube.005')
me_cube_005.from_pydata([(-1.0, -1.0, -1.0), (-1.0, -1.0, 1.0), (-1.0, 1.0, -1.0), (1.0, -1.0, -1.0), (1.0, -1.0, 1.0), (1.0, 1.0, -1.0), (1.0, -0.5921, 1.0), (-1.0, 1.0, 0.941), (1.0, 1.0, 0.9411), (-1.0, -0.6392, 1.0)], [], [(0, 1, 9, 7, 2), (2, 7, 8, 5), (5, 8, 6, 4, 3), (3, 4, 1, 0), (2, 5, 3, 0), (6, 9, 1, 4), (9, 6, 8, 7)])
_uv = me_cube_005.uv_layers.new(name='UVMap')
_uv.uv.foreach_set('vector', [0.375, 0.0, 0.625, 0.0, 0.625, 0.04511, 0.6176, 0.25, 0.375, 0.25, 0.375, 0.25, 0.6176, 0.25, 0.6176, 0.5, 0.375, 0.5, 0.375, 0.5, 0.6176, 0.5, 0.625, 0.699, 0.625, 0.75, 0.375, 0.75, 0.375, 0.75, 0.625, 0.75, 0.625, 1.0, 0.375, 1.0, 0.125, 0.5, 0.375, 0.5, 0.375, 0.75, 0.125, 0.75, 0.625, 0.699, 0.875, 0.7049, 0.875, 0.75, 0.625, 0.75, 0.875, 0.7049, 0.625, 0.699, 0.6176, 0.5, 0.6176, 0.25])
me_cube_005.materials.append(mat_material_010)
me_cube_005.update()
me_torus_001 = bpy.data.meshes.new('Torus.001')
me_torus_001.from_pydata([(1.02, 0.0, 0.0), (0.9302, 0.0, 0.1236), (0.7848, 0.0, 0.07641), (0.7848, 0.0, -0.07641), (0.9302, 0.0, -0.1236), (0.7212, 0.7212, 0.0), (0.6577, 0.6577, 0.1236), (0.555, 0.555, 0.07641), (0.555, 0.555, -0.07641), (0.6577, 0.6577, -0.1236), (7.701e-08, 1.02, 0.0), (7.023e-08, 0.9302, 0.1236), (5.925e-08, 0.7848, 0.07641), (5.925e-08, 0.7848, -0.07641), (7.023e-08, 0.9302, -0.1236), (-0.7212, 0.7212, 0.0), (-0.6577, 0.6577, 0.1236), (-0.555, 0.555, 0.07641), (-0.555, 0.555, -0.07641), (-0.6577, 0.6577, -0.1236), (-1.02, 8.917e-08, 0.0), (-0.9302, 8.132e-08, 0.1236), (-0.7848, 6.861e-08, 0.07641), (-0.7848, 6.861e-08, -0.07641), (-0.9302, 8.132e-08, -0.1236), (-0.7212, -0.7212, 0.0), (-0.6577, -0.6577, 0.1236), (-0.555, -0.555, 0.07641), (-0.555, -0.555, -0.07641), (-0.6577, -0.6577, -0.1236), (7.701e-08, -1.02, 0.0), (7.023e-08, -0.9302, 0.1236), (5.925e-08, -0.7848, 0.07641), (5.925e-08, -0.7848, -0.07641), (7.023e-08, -0.9302, -0.1236), (0.7212, -0.7212, 0.0), (0.6577, -0.6577, 0.1236), (0.555, -0.555, 0.07641), (0.555, -0.555, -0.07641), (0.6577, -0.6577, -0.1236)], [], [(0, 5, 6, 1), (1, 6, 7, 2), (2, 7, 8, 3), (3, 8, 9, 4), (4, 9, 5, 0), (5, 10, 11, 6), (6, 11, 12, 7), (7, 12, 13, 8), (8, 13, 14, 9), (9, 14, 10, 5), (10, 15, 16, 11), (11, 16, 17, 12), (12, 17, 18, 13), (13, 18, 19, 14), (14, 19, 15, 10), (15, 20, 21, 16), (16, 21, 22, 17), (17, 22, 23, 18), (18, 23, 24, 19), (19, 24, 20, 15), (20, 25, 26, 21), (21, 26, 27, 22), (22, 27, 28, 23), (23, 28, 29, 24), (24, 29, 25, 20), (25, 30, 31, 26), (26, 31, 32, 27), (27, 32, 33, 28), (28, 33, 34, 29), (29, 34, 30, 25), (30, 35, 36, 31), (31, 36, 37, 32), (32, 37, 38, 33), (33, 38, 39, 34), (34, 39, 35, 30), (35, 0, 1, 36), (36, 1, 2, 37), (37, 2, 3, 38), (38, 3, 4, 39), (39, 4, 0, 35)])
_uv = me_torus_001.uv_layers.new(name='UVMap')
_uv.uv.foreach_set('vector', [0.5, 0.6, 0.625, 0.6, 0.625, 0.8, 0.5, 0.8, 0.5, 0.8, 0.625, 0.8, 0.625, 1.0, 0.5, 1.0, 0.5, 0.0, 0.625, 0.0, 0.625, 0.2, 0.5, 0.2, 0.5, 0.2, 0.625, 0.2, 0.625, 0.4, 0.5, 0.4, 0.5, 0.4, 0.625, 0.4, 0.625, 0.6, 0.5, 0.6, 0.625, 0.6, 0.75, 0.6, 0.75, 0.8, 0.625, 0.8, 0.625, 0.8, 0.75, 0.8, 0.75, 1.0, 0.625, 1.0, 0.625, 0.0, 0.75, 0.0, 0.75, 0.2, 0.625, 0.2, 0.625, 0.2, 0.75, 0.2, 0.75, 0.4, 0.625, 0.4, 0.625, 0.4, 0.75, 0.4, 0.75, 0.6, 0.625, 0.6, 0.75, 0.6, 0.875, 0.6, 0.875, 0.8, 0.75, 0.8, 0.75, 0.8, 0.875, 0.8, 0.875, 1.0, 0.75, 1.0, 0.75, 0.0, 0.875, 0.0, 0.875, 0.2, 0.75, 0.2, 0.75, 0.2, 0.875, 0.2, 0.875, 0.4, 0.75, 0.4, 0.75, 0.4, 0.875, 0.4, 0.875, 0.6, 0.75, 0.6, 0.875, 0.6, 1.0, 0.6, 1.0, 0.8, 0.875, 0.8, 0.875, 0.8, 1.0, 0.8, 1.0, 1.0, 0.875, 1.0, 0.875, 0.0, 1.0, 0.0, 1.0, 0.2, 0.875, 0.2, 0.875, 0.2, 1.0, 0.2, 1.0, 0.4, 0.875, 0.4, 0.875, 0.4, 1.0, 0.4, 1.0, 0.6, 0.875, 0.6, 0.0, 0.6, 0.125, 0.6, 0.125, 0.8, 0.0, 0.8, 0.0, 0.8, 0.125, 0.8, 0.125, 1.0, 0.0, 1.0, 0.0, 0.0, 0.125, 0.0, 0.125, 0.2, 0.0, 0.2, 0.0, 0.2, 0.125, 0.2, 0.125, 0.4, 0.0, 0.4, 0.0, 0.4, 0.125, 0.4, 0.125, 0.6, 0.0, 0.6, 0.125, 0.6, 0.25, 0.6, 0.25, 0.8, 0.125, 0.8, 0.125, 0.8, 0.25, 0.8, 0.25, 1.0, 0.125, 1.0, 0.125, 0.0, 0.25, 0.0, 0.25, 0.2, 0.125, 0.2, 0.125, 0.2, 0.25, 0.2, 0.25, 0.4, 0.125, 0.4, 0.125, 0.4, 0.25, 0.4, 0.25, 0.6, 0.125, 0.6, 0.25, 0.6, 0.375, 0.6, 0.375, 0.8, 0.25, 0.8, 0.25, 0.8, 0.375, 0.8, 0.375, 1.0, 0.25, 1.0, 0.25, 0.0, 0.375, 0.0, 0.375, 0.2, 0.25, 0.2, 0.25, 0.2, 0.375, 0.2, 0.375, 0.4, 0.25, 0.4, 0.25, 0.4, 0.375, 0.4, 0.375, 0.6, 0.25, 0.6, 0.375, 0.6, 0.5, 0.6, 0.5, 0.8, 0.375, 0.8, 0.375, 0.8, 0.5, 0.8, 0.5, 1.0, 0.375, 1.0, 0.375, 0.0, 0.5, 0.0, 0.5, 0.2, 0.375, 0.2, 0.375, 0.2, 0.5, 0.2, 0.5, 0.4, 0.375, 0.4, 0.375, 0.4, 0.5, 0.4, 0.5, 0.6, 0.375, 0.6])
me_torus_001.materials.append(mat_material_011)
me_torus_001.update()
me_cube_006 = bpy.data.meshes.new('Cube.006')
me_cube_006.from_pydata([(-1.0, -1.0, -1.0), (-1.0, -1.0, 1.0), (-1.0, 1.0, -1.0), (-1.0, 1.0, 1.0), (1.0, -1.0, -1.0), (1.0, -1.0, 1.0), (1.0, 1.0, -1.0), (1.0, 1.0, 1.0)], [], [(0, 1, 3, 2), (2, 3, 7, 6), (6, 7, 5, 4), (4, 5, 1, 0), (2, 6, 4, 0), (7, 3, 1, 5)])
_uv = me_cube_006.uv_layers.new(name='UVMap')
_uv.uv.foreach_set('vector', [0.375, 0.0, 0.625, 0.0, 0.625, 0.25, 0.375, 0.25, 0.375, 0.25, 0.625, 0.25, 0.625, 0.5, 0.375, 0.5, 0.375, 0.5, 0.625, 0.5, 0.625, 0.75, 0.375, 0.75, 0.375, 0.75, 0.625, 0.75, 0.625, 1.0, 0.375, 1.0, 0.125, 0.5, 0.375, 0.5, 0.375, 0.75, 0.125, 0.75, 0.625, 0.5, 0.875, 0.5, 0.875, 0.75, 0.625, 0.75])
me_cube_006.materials.append(mat_material_012)
me_cube_006.update()
me_torus_002 = bpy.data.meshes.new('Torus.002')
me_torus_002.from_pydata([(1.02, 0.0, 0.0), (0.9302, 0.0, 0.1236), (0.7848, 0.0, 0.07641), (0.7848, 0.0, -0.07641), (0.9302, 0.0, -0.1236), (0.7212, 0.7212, 0.0), (0.6577, 0.6577, 0.1236), (0.555, 0.555, 0.07641), (0.555, 0.555, -0.07641), (0.6577, 0.6577, -0.1236), (7.701e-08, 1.02, 0.0), (7.023e-08, 0.9302, 0.1236), (5.925e-08, 0.7848, 0.07641), (5.925e-08, 0.7848, -0.07641), (7.023e-08, 0.9302, -0.1236), (-0.7212, 0.7212, 0.0), (-0.6577, 0.6577, 0.1236), (-0.555, 0.555, 0.07641), (-0.555, 0.555, -0.07641), (-0.6577, 0.6577, -0.1236), (-1.02, 8.917e-08, 0.0), (-0.9302, 8.132e-08, 0.1236), (-0.7848, 6.861e-08, 0.07641), (-0.7848, 6.861e-08, -0.07641), (-0.9302, 8.132e-08, -0.1236), (-0.7212, -0.7212, 0.0), (-0.6577, -0.6577, 0.1236), (-0.555, -0.555, 0.07641), (-0.555, -0.555, -0.07641), (-0.6577, -0.6577, -0.1236), (7.701e-08, -1.02, 0.0), (7.023e-08, -0.9302, 0.1236), (5.925e-08, -0.7848, 0.07641), (5.925e-08, -0.7848, -0.07641), (7.023e-08, -0.9302, -0.1236), (0.7212, -0.7212, 0.0), (0.6577, -0.6577, 0.1236), (0.555, -0.555, 0.07641), (0.555, -0.555, -0.07641), (0.6577, -0.6577, -0.1236)], [], [(0, 5, 6, 1), (1, 6, 7, 2), (2, 7, 8, 3), (3, 8, 9, 4), (4, 9, 5, 0), (5, 10, 11, 6), (6, 11, 12, 7), (7, 12, 13, 8), (8, 13, 14, 9), (9, 14, 10, 5), (10, 15, 16, 11), (11, 16, 17, 12), (12, 17, 18, 13), (13, 18, 19, 14), (14, 19, 15, 10), (15, 20, 21, 16), (16, 21, 22, 17), (17, 22, 23, 18), (18, 23, 24, 19), (19, 24, 20, 15), (20, 25, 26, 21), (21, 26, 27, 22), (22, 27, 28, 23), (23, 28, 29, 24), (24, 29, 25, 20), (25, 30, 31, 26), (26, 31, 32, 27), (27, 32, 33, 28), (28, 33, 34, 29), (29, 34, 30, 25), (30, 35, 36, 31), (31, 36, 37, 32), (32, 37, 38, 33), (33, 38, 39, 34), (34, 39, 35, 30), (35, 0, 1, 36), (36, 1, 2, 37), (37, 2, 3, 38), (38, 3, 4, 39), (39, 4, 0, 35)])
_uv = me_torus_002.uv_layers.new(name='UVMap')
_uv.uv.foreach_set('vector', [0.5, 0.6, 0.625, 0.6, 0.625, 0.8, 0.5, 0.8, 0.5, 0.8, 0.625, 0.8, 0.625, 1.0, 0.5, 1.0, 0.5, 0.0, 0.625, 0.0, 0.625, 0.2, 0.5, 0.2, 0.5, 0.2, 0.625, 0.2, 0.625, 0.4, 0.5, 0.4, 0.5, 0.4, 0.625, 0.4, 0.625, 0.6, 0.5, 0.6, 0.625, 0.6, 0.75, 0.6, 0.75, 0.8, 0.625, 0.8, 0.625, 0.8, 0.75, 0.8, 0.75, 1.0, 0.625, 1.0, 0.625, 0.0, 0.75, 0.0, 0.75, 0.2, 0.625, 0.2, 0.625, 0.2, 0.75, 0.2, 0.75, 0.4, 0.625, 0.4, 0.625, 0.4, 0.75, 0.4, 0.75, 0.6, 0.625, 0.6, 0.75, 0.6, 0.875, 0.6, 0.875, 0.8, 0.75, 0.8, 0.75, 0.8, 0.875, 0.8, 0.875, 1.0, 0.75, 1.0, 0.75, 0.0, 0.875, 0.0, 0.875, 0.2, 0.75, 0.2, 0.75, 0.2, 0.875, 0.2, 0.875, 0.4, 0.75, 0.4, 0.75, 0.4, 0.875, 0.4, 0.875, 0.6, 0.75, 0.6, 0.875, 0.6, 1.0, 0.6, 1.0, 0.8, 0.875, 0.8, 0.875, 0.8, 1.0, 0.8, 1.0, 1.0, 0.875, 1.0, 0.875, 0.0, 1.0, 0.0, 1.0, 0.2, 0.875, 0.2, 0.875, 0.2, 1.0, 0.2, 1.0, 0.4, 0.875, 0.4, 0.875, 0.4, 1.0, 0.4, 1.0, 0.6, 0.875, 0.6, 0.0, 0.6, 0.125, 0.6, 0.125, 0.8, 0.0, 0.8, 0.0, 0.8, 0.125, 0.8, 0.125, 1.0, 0.0, 1.0, 0.0, 0.0, 0.125, 0.0, 0.125, 0.2, 0.0, 0.2, 0.0, 0.2, 0.125, 0.2, 0.125, 0.4, 0.0, 0.4, 0.0, 0.4, 0.125, 0.4, 0.125, 0.6, 0.0, 0.6, 0.125, 0.6, 0.25, 0.6, 0.25, 0.8, 0.125, 0.8, 0.125, 0.8, 0.25, 0.8, 0.25, 1.0, 0.125, 1.0, 0.125, 0.0, 0.25, 0.0, 0.25, 0.2, 0.125, 0.2, 0.125, 0.2, 0.25, 0.2, 0.25, 0.4, 0.125, 0.4, 0.125, 0.4, 0.25, 0.4, 0.25, 0.6, 0.125, 0.6, 0.25, 0.6, 0.375, 0.6, 0.375, 0.8, 0.25, 0.8, 0.25, 0.8, 0.375, 0.8, 0.375, 1.0, 0.25, 1.0, 0.25, 0.0, 0.375, 0.0, 0.375, 0.2, 0.25, 0.2, 0.25, 0.2, 0.375, 0.2, 0.375, 0.4, 0.25, 0.4, 0.25, 0.4, 0.375, 0.4, 0.375, 0.6, 0.25, 0.6, 0.375, 0.6, 0.5, 0.6, 0.5, 0.8, 0.375, 0.8, 0.375, 0.8, 0.5, 0.8, 0.5, 1.0, 0.375, 1.0, 0.375, 0.0, 0.5, 0.0, 0.5, 0.2, 0.375, 0.2, 0.375, 0.2, 0.5, 0.2, 0.5, 0.4, 0.375, 0.4, 0.375, 0.4, 0.5, 0.4, 0.5, 0.6, 0.375, 0.6])
me_torus_002.materials.append(mat_material_013)
me_torus_002.update()
me_torus_003 = bpy.data.meshes.new('Torus.003')
me_torus_003.from_pydata([(1.02, 0.0, 0.0), (0.9302, 0.0, 0.1236), (0.7848, 0.0, 0.07641), (0.7848, 0.0, -0.07641), (0.9302, 0.0, -0.1236), (0.7212, 0.7212, 0.0), (0.6577, 0.6577, 0.1236), (0.555, 0.555, 0.07641), (0.555, 0.555, -0.07641), (0.6577, 0.6577, -0.1236), (7.701e-08, 1.02, 0.0), (7.023e-08, 0.9302, 0.1236), (5.925e-08, 0.7848, 0.07641), (5.925e-08, 0.7848, -0.07641), (7.023e-08, 0.9302, -0.1236), (-0.7212, 0.7212, 0.0), (-0.6577, 0.6577, 0.1236), (-0.555, 0.555, 0.07641), (-0.555, 0.555, -0.07641), (-0.6577, 0.6577, -0.1236), (-1.02, 8.917e-08, 0.0), (-0.9302, 8.132e-08, 0.1236), (-0.7848, 6.861e-08, 0.07641), (-0.7848, 6.861e-08, -0.07641), (-0.9302, 8.132e-08, -0.1236), (-0.7212, -0.7212, 0.0), (-0.6577, -0.6577, 0.1236), (-0.555, -0.555, 0.07641), (-0.555, -0.555, -0.07641), (-0.6577, -0.6577, -0.1236), (7.701e-08, -1.02, 0.0), (7.023e-08, -0.9302, 0.1236), (5.925e-08, -0.7848, 0.07641), (5.925e-08, -0.7848, -0.07641), (7.023e-08, -0.9302, -0.1236), (0.7212, -0.7212, 0.0), (0.6577, -0.6577, 0.1236), (0.555, -0.555, 0.07641), (0.555, -0.555, -0.07641), (0.6577, -0.6577, -0.1236)], [], [(0, 5, 6, 1), (1, 6, 7, 2), (2, 7, 8, 3), (3, 8, 9, 4), (4, 9, 5, 0), (5, 10, 11, 6), (6, 11, 12, 7), (7, 12, 13, 8), (8, 13, 14, 9), (9, 14, 10, 5), (10, 15, 16, 11), (11, 16, 17, 12), (12, 17, 18, 13), (13, 18, 19, 14), (14, 19, 15, 10), (15, 20, 21, 16), (16, 21, 22, 17), (17, 22, 23, 18), (18, 23, 24, 19), (19, 24, 20, 15), (20, 25, 26, 21), (21, 26, 27, 22), (22, 27, 28, 23), (23, 28, 29, 24), (24, 29, 25, 20), (25, 30, 31, 26), (26, 31, 32, 27), (27, 32, 33, 28), (28, 33, 34, 29), (29, 34, 30, 25), (30, 35, 36, 31), (31, 36, 37, 32), (32, 37, 38, 33), (33, 38, 39, 34), (34, 39, 35, 30), (35, 0, 1, 36), (36, 1, 2, 37), (37, 2, 3, 38), (38, 3, 4, 39), (39, 4, 0, 35)])
_uv = me_torus_003.uv_layers.new(name='UVMap')
_uv.uv.foreach_set('vector', [0.5, 0.6, 0.625, 0.6, 0.625, 0.8, 0.5, 0.8, 0.5, 0.8, 0.625, 0.8, 0.625, 1.0, 0.5, 1.0, 0.5, 0.0, 0.625, 0.0, 0.625, 0.2, 0.5, 0.2, 0.5, 0.2, 0.625, 0.2, 0.625, 0.4, 0.5, 0.4, 0.5, 0.4, 0.625, 0.4, 0.625, 0.6, 0.5, 0.6, 0.625, 0.6, 0.75, 0.6, 0.75, 0.8, 0.625, 0.8, 0.625, 0.8, 0.75, 0.8, 0.75, 1.0, 0.625, 1.0, 0.625, 0.0, 0.75, 0.0, 0.75, 0.2, 0.625, 0.2, 0.625, 0.2, 0.75, 0.2, 0.75, 0.4, 0.625, 0.4, 0.625, 0.4, 0.75, 0.4, 0.75, 0.6, 0.625, 0.6, 0.75, 0.6, 0.875, 0.6, 0.875, 0.8, 0.75, 0.8, 0.75, 0.8, 0.875, 0.8, 0.875, 1.0, 0.75, 1.0, 0.75, 0.0, 0.875, 0.0, 0.875, 0.2, 0.75, 0.2, 0.75, 0.2, 0.875, 0.2, 0.875, 0.4, 0.75, 0.4, 0.75, 0.4, 0.875, 0.4, 0.875, 0.6, 0.75, 0.6, 0.875, 0.6, 1.0, 0.6, 1.0, 0.8, 0.875, 0.8, 0.875, 0.8, 1.0, 0.8, 1.0, 1.0, 0.875, 1.0, 0.875, 0.0, 1.0, 0.0, 1.0, 0.2, 0.875, 0.2, 0.875, 0.2, 1.0, 0.2, 1.0, 0.4, 0.875, 0.4, 0.875, 0.4, 1.0, 0.4, 1.0, 0.6, 0.875, 0.6, 0.0, 0.6, 0.125, 0.6, 0.125, 0.8, 0.0, 0.8, 0.0, 0.8, 0.125, 0.8, 0.125, 1.0, 0.0, 1.0, 0.0, 0.0, 0.125, 0.0, 0.125, 0.2, 0.0, 0.2, 0.0, 0.2, 0.125, 0.2, 0.125, 0.4, 0.0, 0.4, 0.0, 0.4, 0.125, 0.4, 0.125, 0.6, 0.0, 0.6, 0.125, 0.6, 0.25, 0.6, 0.25, 0.8, 0.125, 0.8, 0.125, 0.8, 0.25, 0.8, 0.25, 1.0, 0.125, 1.0, 0.125, 0.0, 0.25, 0.0, 0.25, 0.2, 0.125, 0.2, 0.125, 0.2, 0.25, 0.2, 0.25, 0.4, 0.125, 0.4, 0.125, 0.4, 0.25, 0.4, 0.25, 0.6, 0.125, 0.6, 0.25, 0.6, 0.375, 0.6, 0.375, 0.8, 0.25, 0.8, 0.25, 0.8, 0.375, 0.8, 0.375, 1.0, 0.25, 1.0, 0.25, 0.0, 0.375, 0.0, 0.375, 0.2, 0.25, 0.2, 0.25, 0.2, 0.375, 0.2, 0.375, 0.4, 0.25, 0.4, 0.25, 0.4, 0.375, 0.4, 0.375, 0.6, 0.25, 0.6, 0.375, 0.6, 0.5, 0.6, 0.5, 0.8, 0.375, 0.8, 0.375, 0.8, 0.5, 0.8, 0.5, 1.0, 0.375, 1.0, 0.375, 0.0, 0.5, 0.0, 0.5, 0.2, 0.375, 0.2, 0.375, 0.2, 0.5, 0.2, 0.5, 0.4, 0.375, 0.4, 0.375, 0.4, 0.5, 0.4, 0.5, 0.6, 0.375, 0.6])
me_torus_003.materials.append(mat_material_014)
me_torus_003.update()
me_cube_007 = bpy.data.meshes.new('Cube.007')
me_cube_007.from_pydata([(-1.0, -1.0, 1.0), (-1.0, 1.0, 1.0), (1.0, -1.0, 1.0), (1.0, 1.0, 1.0), (0.8218, -1.375, -1.024), (-1.178, -1.375, -1.025), (-1.174, 0.6345, -0.9737), (0.8262, 0.6345, -0.9737)], [], [(6, 7, 4, 5), (3, 1, 0, 2), (7, 6, 1, 3), (4, 7, 3, 2), (5, 4, 2, 0), (6, 5, 0, 1)])
_uv = me_cube_007.uv_layers.new(name='UVMap')
_uv.uv.foreach_set('vector', [0.3825, 0.25, 0.3825, 0.5, 0.3764, 0.75, 0.3763, 0.0, 0.625, 0.5, 0.875, 0.5, 0.875, 0.75, 0.625, 0.75, 0.3825, 0.5, 0.3825, 0.25, 0.625, 0.25, 0.625, 0.5, 0.3764, 0.75, 0.3825, 0.5, 0.625, 0.5, 0.625, 0.75, 0.3763, 1.0, 0.3764, 0.75, 0.625, 0.75, 0.625, 1.0, 0.3825, 0.25, 0.3763, 0.0, 0.625, 0.0, 0.625, 0.25])
me_cube_007.materials.append(mat_material_015)
me_cube_007.update()
me_cube_008 = bpy.data.meshes.new('Cube.008')
me_cube_008.from_pydata([(-1.0, -1.0, -1.0), (-1.0, -1.0, 1.0), (-1.0, 1.0, -1.0), (1.0, -1.0, -1.0), (1.0, -1.0, 1.0), (1.0, 1.0, -1.0), (1.0, -0.5921, 1.0), (-1.0, 1.0, 0.941), (1.0, 1.0, 0.9411), (-1.0, -0.6392, 1.0)], [], [(0, 1, 9, 7, 2), (2, 7, 8, 5), (5, 8, 6, 4, 3), (3, 4, 1, 0), (2, 5, 3, 0), (6, 9, 1, 4), (9, 6, 8, 7)])
_uv = me_cube_008.uv_layers.new(name='UVMap')
_uv.uv.foreach_set('vector', [0.375, 0.0, 0.625, 0.0, 0.625, 0.04511, 0.6176, 0.25, 0.375, 0.25, 0.375, 0.25, 0.6176, 0.25, 0.6176, 0.5, 0.375, 0.5, 0.375, 0.5, 0.6176, 0.5, 0.625, 0.699, 0.625, 0.75, 0.375, 0.75, 0.375, 0.75, 0.625, 0.75, 0.625, 1.0, 0.375, 1.0, 0.125, 0.5, 0.375, 0.5, 0.375, 0.75, 0.125, 0.75, 0.625, 0.699, 0.875, 0.7049, 0.875, 0.75, 0.625, 0.75, 0.875, 0.7049, 0.625, 0.699, 0.6176, 0.5, 0.6176, 0.25])
me_cube_008.materials.append(mat_material_016)
me_cube_008.update()
me_cube_009 = bpy.data.meshes.new('Cube.009')
me_cube_009.from_pydata([(-1.0, -1.0, -1.0), (-1.0, -1.0, 1.0), (-1.0, 1.0, -1.0), (-1.0, 1.0, 1.0), (1.0, -1.0, -1.0), (1.0, -1.0, 1.0), (1.0, 1.0, -1.0), (1.0, 1.0, 1.0)], [], [(0, 1, 3, 2), (2, 3, 7, 6), (6, 7, 5, 4), (4, 5, 1, 0), (2, 6, 4, 0), (7, 3, 1, 5)])
_uv = me_cube_009.uv_layers.new(name='UVMap')
_uv.uv.foreach_set('vector', [0.375, 0.0, 0.625, 0.0, 0.625, 0.25, 0.375, 0.25, 0.375, 0.25, 0.625, 0.25, 0.625, 0.5, 0.375, 0.5, 0.375, 0.5, 0.625, 0.5, 0.625, 0.75, 0.375, 0.75, 0.375, 0.75, 0.625, 0.75, 0.625, 1.0, 0.375, 1.0, 0.125, 0.5, 0.375, 0.5, 0.375, 0.75, 0.125, 0.75, 0.625, 0.5, 0.875, 0.5, 0.875, 0.75, 0.625, 0.75])
me_cube_009.materials.append(mat_material_017)
me_cube_009.update()
me_cube_010 = bpy.data.meshes.new('Cube.010')
me_cube_010.from_pydata([(-1.0, -1.0, -1.0), (-1.0, -1.0, 1.0), (-1.0, 1.0, -1.0), (-1.0, 1.0, 1.0), (1.0, -1.0, -1.0), (1.0, -1.0, 1.0), (1.0, 1.0, -1.0), (1.0, 1.0, 1.0)], [], [(0, 1, 3, 2), (2, 3, 7, 6), (6, 7, 5, 4), (4, 5, 1, 0), (2, 6, 4, 0), (7, 3, 1, 5)])
_uv = me_cube_010.uv_layers.new(name='UVMap')
_uv.uv.foreach_set('vector', [0.375, 0.0, 0.625, 0.0, 0.625, 0.25, 0.375, 0.25, 0.375, 0.25, 0.625, 0.25, 0.625, 0.5, 0.375, 0.5, 0.375, 0.5, 0.625, 0.5, 0.625, 0.75, 0.375, 0.75, 0.375, 0.75, 0.625, 0.75, 0.625, 1.0, 0.375, 1.0, 0.125, 0.5, 0.375, 0.5, 0.375, 0.75, 0.125, 0.75, 0.625, 0.5, 0.875, 0.5, 0.875, 0.75, 0.625, 0.75])
me_cube_010.materials.append(mat_material_018)
me_cube_010.update()
me_cube_011 = bpy.data.meshes.new('Cube.011')
me_cube_011.from_pydata([(-1.0, -1.0, 1.0), (-1.0, 1.0, 1.0), (1.0, -1.0, 1.0), (1.0, 1.0, 1.0), (-1.0, -1.0, -0.9347), (-1.0, 1.0, -0.9877), (1.0, 1.0, -0.9881), (1.0, -1.0, -0.9352)], [], [(4, 5, 6, 7), (3, 1, 0, 2), (4, 7, 2, 0), (5, 4, 0, 1), (6, 5, 1, 3), (7, 6, 3, 2)])
_uv = me_cube_011.uv_layers.new(name='UVMap')
_uv.uv.foreach_set('vector', [0.3832, 0.0, 0.3765, 0.25, 0.3765, 0.5, 0.3831, 0.75, 0.625, 0.5, 0.875, 0.5, 0.875, 0.75, 0.625, 0.75, 0.3832, 1.0, 0.3831, 0.75, 0.625, 0.75, 0.625, 1.0, 0.3765, 0.25, 0.3832, 0.0, 0.625, 0.0, 0.625, 0.25, 0.3765, 0.5, 0.3765, 0.25, 0.625, 0.25, 0.625, 0.5, 0.3831, 0.75, 0.3765, 0.5, 0.625, 0.5, 0.625, 0.75])
me_cube_011.materials.append(mat_material_019)
me_cube_011.update()

# ---- objects
ob_cube = bpy.data.objects.new('Cube', me_cube_002)
ob_cylinder = bpy.data.objects.new('Cylinder', me_cylinder)
ob_cube_001 = bpy.data.objects.new('Cube.001', me_cube_001)
ob_cube_002 = bpy.data.objects.new('Cube.002', me_cube_003)
ob_cube_003 = bpy.data.objects.new('Cube.003', me_cube_004)
ob_torus = bpy.data.objects.new('Torus', me_torus)
ob_cube_004 = bpy.data.objects.new('Cube.004', me_cube_005)
ob_torus_001 = bpy.data.objects.new('Torus.001', me_torus_001)
ob_cube_005 = bpy.data.objects.new('Cube.005', me_cube_006)
ob_torus_002 = bpy.data.objects.new('Torus.002', me_torus_002)
ob_torus_003 = bpy.data.objects.new('Torus.003', me_torus_003)
ob_cube_006 = bpy.data.objects.new('Cube.006', me_cube_007)
ob_cube_007 = bpy.data.objects.new('Cube.007', me_cube_008)
ob_cube_008 = bpy.data.objects.new('Cube.008', me_cube_009)
ob_cube_009 = bpy.data.objects.new('Cube.009', me_cube_010)
ob_cube_010 = bpy.data.objects.new('Cube.010', me_cube_011)

# ---- transforms, parenting, visibility, modifiers, constraints
ob_cube.location = (0.6937, 0.06797, -0.675)
ob_cube.scale = (0.158, 0.8799, 0.1584)
ob_cylinder.location = (0.6937, 0.06797, -1.184)
ob_cylinder.scale = (0.1446, 0.1446, 0.4248)
ob_cube_001.location = (0.6117, -0.06772, -0.0701)
ob_cube_001.rotation_euler = (0.0, 0.03527, 0.0)
ob_cube_001.scale = (0.004929, 0.007723, 0.5707)
ob_cube_002.location = (0.6696, -0.138, 1.371)
ob_cube_002.rotation_euler = (-0.001493, 0.01687, 0.003999)
ob_cube_002.scale = (0.00493, 0.006476, 0.8839)
ob_cube_003.location = (0.6451, -0.102, 0.4949)
ob_cube_003.rotation_euler = (1.58, -0.0001571, 0.2183)
ob_cube_003.scale = (0.004893, 0.006954, 0.044)
ob_torus.location = (0.6791, -0.136, 2.312)
ob_torus.rotation_euler = (0.0, -1.555, 0.0)
ob_torus.scale = (0.06915, 0.06915, 0.06915)
ob_cube_004.location = (0.6791, 0.2484, 2.508)
ob_cube_004.rotation_euler = (-0.009927, 0.01239, 0.004667)
ob_cube_004.scale = (0.00493, 0.006476, 0.9084)
ob_torus_001.location = (0.658, 0.2414, 1.542)
ob_torus_001.rotation_euler = (0.0, -1.555, -0.1177)
ob_torus_001.scale = (0.06915, 0.06915, 0.06915)
ob_cube_005.location = (0.6168, 0.1697, 0.429)
ob_cube_005.rotation_euler = (-0.009835, 0.03214, 0.004669)
ob_cube_005.scale = (0.004932, 0.006476, 1.123)
ob_torus_002.location = (0.7489, 0.2351, 0.9076)
ob_torus_002.rotation_euler = (0.544, -1.624, -0.4265)
ob_torus_002.scale = (-0.06915, 0.06915, -0.06915)
ob_torus_003.location = (0.7435, -0.1031, 0.04888)
ob_torus_003.rotation_euler = (-0.5586, -1.598, 0.163)
ob_torus_003.scale = (-0.06915, 0.06915, -0.06915)
ob_cube_006.location = (0.7265, 0.191, 2.302)
ob_cube_006.rotation_euler = (-0.009901, -0.01789, -0.004667)
ob_cube_006.scale = (-0.004932, 0.006476, -1.398)
ob_cube_007.location = (0.7784, 0.2106, 0.04447)
ob_cube_007.rotation_euler = (-0.009838, -0.03344, -0.004274)
ob_cube_007.scale = (-0.00493, 0.006476, -0.799)
ob_cube_008.location = (0.7115, -0.09491, 1.87)
ob_cube_008.rotation_euler = (4.664, -0.01251, -0.1324)
ob_cube_008.scale = (-0.004912, 0.006954, -0.0455)
ob_cube_009.location = (0.7267, -0.1192, 0.9942)
ob_cube_009.rotation_euler = (0.01621, -0.02252, -0.004474)
ob_cube_009.scale = (-0.00493, 0.006476, -0.8791)
ob_cube_010.location = (0.7131, -0.06524, 2.435)
ob_cube_010.rotation_euler = (0.01456, -0.02743, -0.000208)
ob_cube_010.scale = (-0.004929, 0.007723, -0.5707)

# ---- collection membership
col_collection.objects.link(ob_cube)
col_collection.objects.link(ob_cylinder)
col_collection.objects.link(ob_cube_001)
col_collection.objects.link(ob_cube_002)
col_collection.objects.link(ob_cube_003)
col_collection.objects.link(ob_torus)
col_collection.objects.link(ob_cube_004)
col_collection.objects.link(ob_torus_001)
col_collection.objects.link(ob_cube_005)
col_collection.objects.link(ob_torus_002)
col_collection.objects.link(ob_torus_003)
col_collection.objects.link(ob_cube_006)
col_collection.objects.link(ob_cube_007)
col_collection.objects.link(ob_cube_008)
col_collection.objects.link(ob_cube_009)
col_collection.objects.link(ob_cube_010)

# ---- scene / render settings (as saved in the file)
scene.frame_start = 1; scene.frame_end = 250; scene.frame_set(1)
scene.render.engine = 'BLENDER_EEVEE_NEXT'
scene.cycles.sampling_pattern = 'TABULATED_SOBOL'
scene.view_settings.view_transform = 'Filmic'
bpy.context.view_layer.update()

# ---- added for rendering (the .blend has no active camera): camera
cam_auto = bpy.data.cameras.new('AutoCamera')
cam_auto.lens = 50.0
cam_auto.sensor_width = 36.0
cam_auto.clip_end = 1000.0
ob_auto_camera = bpy.data.objects.new('AutoCamera', cam_auto)
scene.collection.objects.link(ob_auto_camera)
ob_auto_camera.location = (6.6568, -7.08772, 6.01426)
ob_auto_camera.rotation_euler = (1.09748, -7.21219e-08, 0.694738)
scene.camera = ob_auto_camera
bpy.context.view_layer.update()
